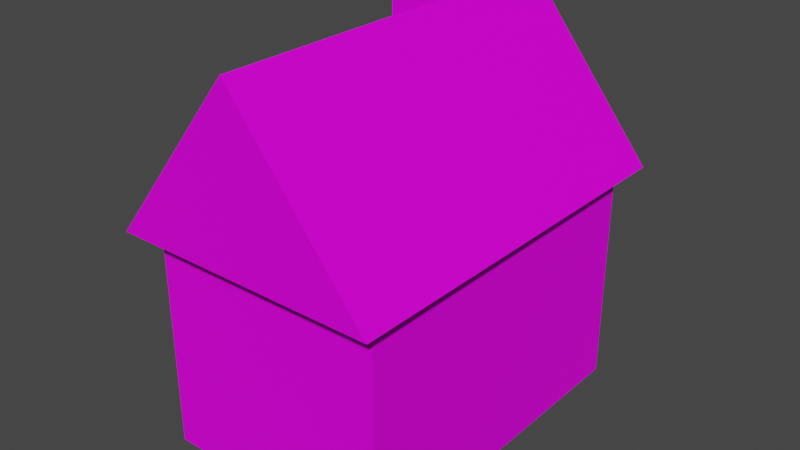 # Source: house.blend  (saved by Blender 2.91.10; exported with 4.5.12 LTS)
import bpy
from mathutils import Matrix  # noqa: F401  (used for matrix-valued properties, if any)

bpy.ops.wm.read_factory_settings(use_empty=True)
scene = bpy.context.scene
scene.name = 'Scene'

# ---- collections
col_collection = bpy.data.collections.new('Collection'); scene.collection.children.link(col_collection)

# ---- images (referenced by path relative to the original .blend; pixels are not part of the script)
import os
ASSET_DIR = os.environ.get("B2B_ASSET_DIR", "")  # directory of the original .blend (textures are referenced by path, not embedded)
HERE = os.path.dirname(os.path.abspath(__file__))  # packed textures are extracted next to this script under _unpacked/

def load_image(name, relpath, width, height, colorspace="sRGB"):
    """Load a texture the original file referenced (path relative to the .blend, or extracted next to this script)."""
    p = next((c for c in (os.path.join(HERE, relpath), os.path.join(ASSET_DIR, relpath)) if relpath and os.path.exists(c)), "")
    if p:
        img = bpy.data.images.load(p, check_existing=True)
        img.name = name
    else:  # same state as the original file: an image datablock whose file is absent (Cycles renders it pink)
        img = bpy.data.images.new(name, width, height)
        img.source = "FILE"
        img.filepath = "//" + (relpath or name)
    img.colorspace_settings.name = colorspace
    return img
img_untitled = load_image('Untitled', 'layout1.png', 1024, 1024, 'sRGB')

# ---- materials (node trees are filled in below, after node groups)
mat_material_001 = bpy.data.materials.new('Material.001')
mat_material_001.use_transparent_shadow = False

# ---- material node trees
mat_material_001.use_nodes = True; mat_material_001.node_tree.nodes.clear()
_N = mat_material_001.node_tree.nodes; _L = mat_material_001.node_tree.links
n0 = _N.new('ShaderNodeBsdfPrincipled'); n0.name = 'Principled BSDF'; n0.location = (10, 300)
n0.distribution = 'GGX'
n0.subsurface_method = 'BURLEY'
n0.inputs[2].default_value = 0.5909
n0.inputs[3].default_value = 1.45
n0.inputs[13].default_value = 0.1473
n0.inputs[27].default_value = (0.0, 0.0, 0.0, 1.0)
n0.inputs[28].default_value = 1.0
n1 = _N.new('ShaderNodeOutputMaterial'); n1.name = 'Material Output'; n1.location = (300, 300)
n2 = _N.new('ShaderNodeTexImage'); n2.name = 'Image Texture'; n2.location = (-280, 275)
n2.image = img_untitled
n3 = _N.new('ShaderNodeTexCoord'); n3.name = 'Texture Coordinate'; n3.location = (-470, 275)
_L.new(n0.outputs[0], n1.inputs[0])
_L.new(n2.outputs[0], n0.inputs[0])
_L.new(n3.outputs[2], n2.inputs[0])
n1.is_active_output = True

# ---- world
world_world = bpy.data.worlds.new('World'); scene.world = world_world
world_world.use_nodes = True; world_world.node_tree.nodes.clear()
_N = world_world.node_tree.nodes; _L = world_world.node_tree.links
n0 = _N.new('ShaderNodeOutputWorld'); n0.name = 'World Output'; n0.location = (300, 300)
n1 = _N.new('ShaderNodeBackground'); n1.name = 'Background'; n1.location = (10, 300)
n1.inputs[0].default_value = (0.05088, 0.05088, 0.05088, 1.0)
_L.new(n1.outputs[0], n0.inputs[0])
n0.is_active_output = True
world_world.color = (0.05088, 0.05088, 0.05088)
world_world.use_sun_shadow = False
world_world.sun_shadow_jitter_overblur = 0.0

# ---- meshes
me_cube_002 = bpy.data.meshes.new('Cube.002')
me_cube_002.from_pydata([(-1.0, -2.1, 0.0), (-1.0, -2.1, 2.0), (-1.0, 2.1, 0.0), (-1.0, 2.1, 2.0), (1.0, -2.1, 0.0), (1.0, -2.1, 2.0), (1.0, 2.1, 0.0), (1.0, 2.1, 2.0), (-1.139, -2.393, 1.894), (-1.139, 2.393, 1.894), (1.139, -2.393, 1.894), (1.139, 2.393, 1.894), (0.0, 2.393, 3.322), (0.0, -2.393, 3.322), (-0.7563, 1.159, 2.217), (-0.7563, 1.159, 3.285), (-0.7563, 1.811, 2.217), (-0.7563, 1.811, 3.285), (-0.2999, 1.159, 2.217), (-0.2999, 1.159, 3.285), (-0.2999, 1.811, 2.217), (-0.2999, 1.811, 3.285)], [], [(0, 1, 3, 2), (2, 3, 7, 6), (6, 7, 5, 4), (4, 5, 1, 0), (12, 9, 8, 13), (11, 12, 13, 10), (12, 11, 9), (13, 8, 10), (14, 15, 17, 16), (16, 17, 21, 20), (20, 21, 19, 18), (18, 19, 15, 14), (21, 17, 15, 19)])
_uv = me_cube_002.uv_layers.new(name='UVMap')
_uv.uv.foreach_set('vector', [0.791, 0.2097, 0.791, 0.4185, 0.3917, 0.4185, 0.3917, 0.2097, 1.0, 0.0005535, 1.0, 0.2093, 0.7912, 0.2093, 0.7912, 0.0005535, 0.7912, 0.0005535, 0.7912, 0.2093, 0.3919, 0.2093, 0.3919, 0.0005535, 0.9998, 0.2097, 0.9998, 0.4185, 0.791, 0.4185, 0.791, 0.2097, 0.7003, 0.7322, 0.7003, 0.9993, 0.000777, 0.9993, 0.000777, 0.7322, 0.7003, 0.4651, 0.7003, 0.7322, 0.000777, 0.7322, 0.0007771, 0.4651, 0.3081, 0.2181, 0.07177, 0.02958, 0.07177, 0.4066, 0.3081, 0.2181, 0.07177, 0.4066, 0.07177, 0.02958, 0.8776, 0.5938, 0.8776, 0.4855, 0.9275, 0.4855, 0.9275, 0.5938, 0.9275, 0.5938, 0.9275, 0.4855, 0.9738, 0.4855, 0.9738, 0.5938, 0.7823, 0.5938, 0.7823, 0.4855, 0.8314, 0.4855, 0.8314, 0.5938, 0.8314, 0.5938, 0.8314, 0.4855, 0.8776, 0.4855, 0.8776, 0.5938, 0.9275, 0.4392, 0.9275, 0.4855, 0.8776, 0.4855, 0.8776, 0.4392])
me_cube_002.materials.append(mat_material_001)
me_cube_002.use_remesh_fix_poles = True
me_cube_002.use_remesh_preserve_attributes = False
me_cube_002.use_mirror_vertex_groups = False
me_cube_002.update()

# ---- objects
ob_cube = bpy.data.objects.new('Cube', me_cube_002)

# ---- transforms, parenting, visibility, modifiers, constraints
ob_cube.location = (0.0, 0.0, 0.0)
ob_cube.scale = (1.0, 0.7, 1.0)
ob_cube.lineart.crease_threshold = 0.0

# ---- collection membership
col_collection.objects.link(ob_cube)

# ---- scene / render settings (as saved in the file)
scene.frame_start = 1; scene.frame_end = 250; scene.frame_set(1)
scene.render.engine = 'BLENDER_EEVEE_NEXT'
scene.cycles.use_denoising = False
scene.cycles.samples = 128
scene.cycles.sampling_pattern = 'TABULATED_SOBOL'
scene.cycles.use_adaptive_sampling = False
scene.cycles.use_light_tree = False
scene.view_settings.view_transform = 'Filmic'
bpy.context.view_layer.update()

# ---- added for rendering (the .blend has no active camera and no usable light): camera, sun
cam_auto = bpy.data.cameras.new('AutoCamera')
cam_auto.lens = 50.0
cam_auto.sensor_width = 36.0
cam_auto.clip_end = 1000.0
ob_auto_camera = bpy.data.objects.new('AutoCamera', cam_auto)
scene.collection.objects.link(ob_auto_camera)
ob_auto_camera.location = (4.84747, -5.81697, 5.53901)
ob_auto_camera.rotation_euler = (1.09748, -7.21219e-08, 0.694738)
scene.camera = ob_auto_camera
light_auto_sun = bpy.data.lights.new('AutoSun', 'SUN')
light_auto_sun.energy = 3.0
light_auto_sun.angle = 0.0523599
ob_auto_sun = bpy.data.objects.new('AutoSun', light_auto_sun)
scene.collection.objects.link(ob_auto_sun)
ob_auto_sun.rotation_euler = (0.872665, 0.174533, 0.523599)
bpy.context.view_layer.update()

